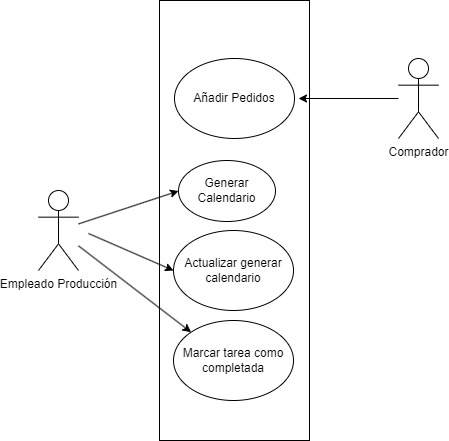

The diagram above was exported from draw.io. Its source (the exported page's mxGraphModel, read from the mxfile embedded in the PNG):
<mxGraphModel dx="961" dy="513" grid="1" gridSize="10" guides="1" tooltips="1" connect="1" arrows="1" fold="1" page="1" pageScale="1" pageWidth="1169" pageHeight="1654" math="0" shadow="0">
  <root>
    <mxCell id="0" />
    <mxCell id="1" parent="0" />
    <mxCell id="VHAIPuWwmSsetIgqDv4m-1" value="Añadir Pedidos" style="ellipse;whiteSpace=wrap;html=1;strokeColor=#000000;fontColor=#000000;fillColor=none;" vertex="1" parent="1">
      <mxGeometry x="456" y="98" width="120" height="80" as="geometry" />
    </mxCell>
    <mxCell id="VHAIPuWwmSsetIgqDv4m-2" value="" style="endArrow=classic;html=1;rounded=0;strokeColor=#000000;" edge="1" parent="1" source="VHAIPuWwmSsetIgqDv4m-7">
      <mxGeometry width="50" height="50" relative="1" as="geometry">
        <mxPoint x="700" y="138" as="sourcePoint" />
        <mxPoint x="580" y="138" as="targetPoint" />
      </mxGeometry>
    </mxCell>
    <mxCell id="VHAIPuWwmSsetIgqDv4m-4" value="" style="rounded=0;whiteSpace=wrap;html=1;fillColor=none;" vertex="1" parent="1">
      <mxGeometry x="441" y="40" width="150" height="440" as="geometry" />
    </mxCell>
    <mxCell id="VHAIPuWwmSsetIgqDv4m-7" value="&lt;font&gt;Comprador&lt;/font&gt;" style="shape=umlActor;verticalLabelPosition=bottom;verticalAlign=top;html=1;outlineConnect=0;strokeColor=#000000;fontColor=#000000;" vertex="1" parent="1">
      <mxGeometry x="680" y="98" width="40" height="80" as="geometry" />
    </mxCell>
    <mxCell id="VHAIPuWwmSsetIgqDv4m-10" value="&lt;font&gt;Empleado Producción&lt;/font&gt;" style="shape=umlActor;verticalLabelPosition=bottom;verticalAlign=top;html=1;outlineConnect=0;strokeColor=#000000;fontColor=#000000;" vertex="1" parent="1">
      <mxGeometry x="320" y="230" width="40" height="80" as="geometry" />
    </mxCell>
    <mxCell id="VHAIPuWwmSsetIgqDv4m-11" value="Generar Calendario" style="ellipse;whiteSpace=wrap;html=1;strokeColor=#000000;fillColor=none;fontColor=#000000;" vertex="1" parent="1">
      <mxGeometry x="460" y="200" width="97" height="61" as="geometry" />
    </mxCell>
    <mxCell id="VHAIPuWwmSsetIgqDv4m-12" value="Actualizar generar calendario" style="ellipse;whiteSpace=wrap;html=1;strokeColor=#000000;fillColor=none;fontColor=#000000;" vertex="1" parent="1">
      <mxGeometry x="455" y="270" width="120" height="80" as="geometry" />
    </mxCell>
    <mxCell id="VHAIPuWwmSsetIgqDv4m-13" value="Marcar tarea como completada" style="ellipse;whiteSpace=wrap;html=1;strokeColor=#000000;fillColor=none;fontColor=#000000;" vertex="1" parent="1">
      <mxGeometry x="455" y="360" width="120" height="80" as="geometry" />
    </mxCell>
    <mxCell id="VHAIPuWwmSsetIgqDv4m-14" value="" style="endArrow=classic;html=1;rounded=0;entryX=0;entryY=0.5;entryDx=0;entryDy=0;" edge="1" parent="1" source="VHAIPuWwmSsetIgqDv4m-10" target="VHAIPuWwmSsetIgqDv4m-11">
      <mxGeometry width="50" height="50" relative="1" as="geometry">
        <mxPoint x="250" y="450" as="sourcePoint" />
        <mxPoint x="300" y="400" as="targetPoint" />
      </mxGeometry>
    </mxCell>
    <mxCell id="VHAIPuWwmSsetIgqDv4m-15" value="" style="endArrow=classic;html=1;rounded=0;entryX=0;entryY=0.5;entryDx=0;entryDy=0;" edge="1" parent="1" target="VHAIPuWwmSsetIgqDv4m-12">
      <mxGeometry width="50" height="50" relative="1" as="geometry">
        <mxPoint x="370" y="273" as="sourcePoint" />
        <mxPoint x="470" y="240" as="targetPoint" />
      </mxGeometry>
    </mxCell>
    <mxCell id="VHAIPuWwmSsetIgqDv4m-16" value="" style="endArrow=classic;html=1;rounded=0;entryX=0;entryY=0;entryDx=0;entryDy=0;" edge="1" parent="1" source="VHAIPuWwmSsetIgqDv4m-10" target="VHAIPuWwmSsetIgqDv4m-13">
      <mxGeometry width="50" height="50" relative="1" as="geometry">
        <mxPoint x="356" y="291.5" as="sourcePoint" />
        <mxPoint x="441" y="328.5" as="targetPoint" />
      </mxGeometry>
    </mxCell>
  </root>
</mxGraphModel>